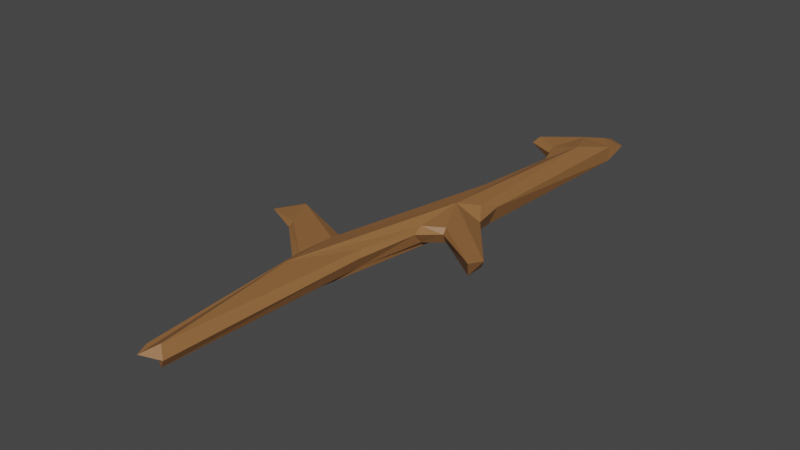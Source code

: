 # Source: stick1.blend  (saved by Blender 2.82.7; exported with 4.5.12 LTS)
import bpy
from mathutils import Matrix  # noqa: F401  (used for matrix-valued properties, if any)

bpy.ops.wm.read_factory_settings(use_empty=True)
scene = bpy.context.scene
scene.name = 'Scene'

# ---- collections
col_collection = bpy.data.collections.new('Collection'); scene.collection.children.link(col_collection)

# ---- materials (node trees are filled in below, after node groups)
mat_material_001 = bpy.data.materials.new('Material.001')
mat_material_001.use_transparent_shadow = False

# ---- material node trees
mat_material_001.use_nodes = True; mat_material_001.node_tree.nodes.clear()
_N = mat_material_001.node_tree.nodes; _L = mat_material_001.node_tree.links
n0 = _N.new('ShaderNodeOutputMaterial'); n0.name = 'Material Output'; n0.location = (300, 300)
n1 = _N.new('ShaderNodeBsdfPrincipled'); n1.name = 'Principled BSDF'; n1.location = (10, 300)
n1.distribution = 'GGX'
n1.subsurface_method = 'BURLEY'
n1.inputs[0].default_value = (0.2884, 0.129, 0.04347, 1.0)
n1.inputs[3].default_value = 1.45
n1.inputs[27].default_value = (0.0, 0.0, 0.0, 1.0)
n1.inputs[28].default_value = 1.0
_L.new(n1.outputs[0], n0.inputs[0])
n0.is_active_output = True

# ---- world
world_world = bpy.data.worlds.new('World'); scene.world = world_world
world_world.use_nodes = True; world_world.node_tree.nodes.clear()
_N = world_world.node_tree.nodes; _L = world_world.node_tree.links
n0 = _N.new('ShaderNodeOutputWorld'); n0.name = 'World Output'; n0.location = (300, 300)
n1 = _N.new('ShaderNodeBackground'); n1.name = 'Background'; n1.location = (10, 300)
n1.inputs[0].default_value = (0.05088, 0.05088, 0.05088, 1.0)
_L.new(n1.outputs[0], n0.inputs[0])
n0.is_active_output = True
world_world.color = (0.05088, 0.05088, 0.05088)
world_world.use_sun_shadow = False
world_world.sun_shadow_jitter_overblur = 0.0

# ---- meshes
me_plane = bpy.data.meshes.new('Plane')
me_plane.from_pydata([(-0.1078, -2.635, 0.1418), (-0.1434, -0.8349, 0.181), (0.1559, -0.831, 0.1823), (0.2059, 0.6726, 0.1902), (0.214, 1.699, 0.0375), (0.1559, -0.831, 0.0375), (0.2062, 0.6636, 0.03791), (-0.143, -0.8189, 0.04013), (0.07321, -2.673, 0.05201), (0.4309, 0.3049, 0.205), (-0.1724, -1.152, 0.1741), (0.4145, -0.1262, 0.03499), (0.5, 0.1164, 0.0375), (0.2036, 1.719, 0.185), (-0.1724, -1.152, 0.02934), (-0.6885, -0.5486, 0.1868), (0.5804, 2.057, 0.04359), (0.5804, 2.058, 0.1761), (0.04921, -2.636, 0.2086), (-0.08743, -1.37, 0.222), (0.2911, 1.448, 0.1823), (0.4389, 2.21, 0.1756), (0.4159, 1.789, 0.2221), (0.4231, 0.4331, -0.0133), (0.298, 2.08, 0.1898), (-0.07775, -2.589, 0.04995), (0.3074, 2.072, 0.03599), (-0.08268, -1.383, -0.02894), (0.3004, 1.485, 0.02897), (0.4394, 2.205, 0.0436), (0.2728, 0.1191, -0.03006), (0.1901, -0.8918, 0.138), (0.1627, 0.6853, 0.138), (0.4493, 2.32, 0.1377), (0.1074, -2.679, 0.1217), (0.6122, 2.235, 0.138), (0.2606, -0.2532, 0.1823), (0.277, 0.1777, 0.2243), (0.2606, -0.2532, 0.0375), (0.4327, -0.1911, 0.1374), (0.5254, 0.1615, 0.138), (0.8545, -0.434, 0.03469), (0.9009, -0.507, 0.1827), (0.4273, -0.1512, 0.1819), (-0.182, -0.7106, 0.138), (-0.2027, -1.2, 0.1299), (0.1867, 1.675, 0.1387), (0.2321, 2.086, 0.138), (-0.9325, -0.629, 0.1053), (-0.774, -0.4769, 0.138), (-0.8919, -0.7163, 0.1417), (-0.5617, -0.8254, 0.03939), (-0.5617, -0.8254, 0.1804), (-0.7412, -0.6504, 0.004889), (-0.05533, 1.778, 0.139), (-0.004007, 1.99, 0.1415), (-0.008811, 1.824, 0.1937), (0.01202, 1.923, 0.03583), (0.4727, 0.4717, 0.138), (0.2669, 1.408, 0.1295), (-0.05301, -2.756, 0.1403), (-0.5723, -0.8629, 0.138), (0.2662, -0.3377, 0.138), (0.9047, -0.3335, 0.08216), (0.9729, -0.407, 0.1859)], [], [(9, 37, 3, 20, 13, 22), (22, 17, 9), (33, 21, 24, 47), (56, 13, 46, 54), (33, 47, 26, 29), (3, 1, 44, 32), (25, 14, 45), (42, 37, 9, 40, 64), (53, 48, 50, 61, 51), (24, 21, 17, 22), (27, 25, 8, 5, 38, 11, 30), (29, 26, 57, 4, 16), (6, 7, 27, 30, 23, 16, 4, 28), (26, 47, 55, 57), (57, 55, 54), (0, 25, 45, 10), (25, 0, 60), (44, 49, 53, 7), (14, 25, 27, 7, 53, 51), (13, 56, 24, 22), (43, 36, 37), (49, 15, 50, 48), (52, 61, 50, 15), (2, 18, 19), (10, 52, 15, 1, 19), (44, 1, 15, 49), (35, 16, 23, 58, 9, 17), (11, 39, 42, 41), (18, 34, 60), (49, 48, 53), (12, 23, 30, 11, 41, 63), (47, 24, 56, 55), (23, 12, 40, 58), (56, 54, 55), (9, 58, 40), (46, 13, 20, 59), (59, 20, 3, 32), (6, 28, 59, 32), (28, 4, 46, 59), (25, 60, 34, 8), (31, 34, 18, 2), (8, 34, 31, 5), (35, 17, 21, 33), (29, 16, 35, 33), (61, 52, 10, 45), (61, 45, 14, 51), (62, 31, 2, 36), (39, 62, 36, 43), (38, 62, 39, 11), (5, 31, 62, 38), (37, 19, 1, 3), (36, 2, 19, 37), (63, 64, 40, 12), (7, 6, 32, 44), (54, 46, 4, 57), (41, 42, 64, 63), (42, 39, 43, 37), (0, 10, 19, 18, 60)])
_uv = me_plane.uv_layers.new(name='UVMap')
_uv.uv.foreach_set('vector', [0.926, 1.0, 0.9373, 0.8103, 0.01193, 0.3496, 0.008488, 0.7172, 0.03507, 1.0, 0.338, 1.0, 0.338, 1.0, 0.7325, 1.0, 0.926, 1.0, 0.2954, 1.0, 0.2685, 1.0, 0.07126, 1.0, 0.009259, 1.0, 0.0001083, 1.0, 0.03507, 1.0, 0.008489, 1.0, 0.0, 1.0, 0.2954, 1.0, 0.009259, 1.0, 0.07431, 1.0, 0.2747, 1.0, 0.1771, 0.9992, 0.02824, 0.9151, 0.0163, 0.903, 0.04278, 0.9977, 0.3007, 0.2197, 0.03704, 0.6019, 0.00463, 0.5642, 1.0, 1.0, 0.6713, 0.9979, 0.926, 1.0, 0.9907, 1.0, 0.9984, 1.0, 0.9211, 0.9216, 0.5628, 0.8368, 0.378, 0.5147, 0.0005787, -0.01713, 1.032, 0.007692, 0.07126, 1.0, 0.2685, 1.0, 0.7325, 1.0, 0.338, 1.0, 0.3724, 0.6993, 0.3007, 0.2197, 0.7227, 0.266, 0.8333, 0.8426, 0.8935, 0.9803, 0.9626, 1.0, 0.66, 0.9913, 0.2747, 1.0, 0.07431, 1.0, 0.0007162, 1.0, 0.03704, 1.0, 0.7326, 1.0, 0.1771, 0.9977, 0.1075, 0.8346, 0.3724, 0.6993, 0.66, 0.9913, 0.8916, 1.0, 0.7326, 1.0, 0.03704, 1.0, 0.1065, 1.0, 0.07431, 1.0, 0.009259, 1.0, 7.397e-06, 1.0, 0.0007162, 1.0, 0.0007162, 1.0, 7.397e-06, 1.0, 0.0, 1.0, 0.1766, 0.1273, 0.3007, 0.2197, 0.00463, 0.5642, 0.0, 0.5833, 0.3007, 0.2197, 0.1766, 0.1273, 0.4943, 0.05646, 0.005099, 0.9954, 0.3332, 0.9408, 0.9211, 0.9216, 0.7683, 0.9998, 0.4766, 0.5207, 0.9894, 0.7768, 0.9939, 0.9905, 0.7683, 0.9998, 0.9211, 0.9216, 1.032, 0.007692, 0.03507, 1.0, 0.0001083, 1.0, 0.07126, 1.0, 0.338, 1.0, 0.9645, 1.0, 0.8935, 0.9826, 0.6713, 0.9979, 0.3332, 0.9408, 0.3304, 0.7272, 0.378, 0.5147, 0.5628, 0.8368, 0.014, 0.6181, 0.0005787, -0.01713, 0.378, 0.5147, 0.3304, 0.7272, 1.0, 1.0, 0.8395, 0.007281, 0.3477, 0.6194, 0.1932, 0.5021, 0.014, 0.6181, 0.0056, 0.7136, 0.014, 0.875, 0.08176, 0.737, 0.005099, 0.9954, 0.014, 0.875, 0.3304, 0.7272, 0.3332, 0.9408, 0.796, 1.0, 0.7326, 1.0, 0.8916, 1.0, 0.9734, 1.0, 0.926, 1.0, 0.7325, 1.0, 0.9626, 1.0, 0.9915, 1.0, 1.0, 1.0, 1.0, 1.0, 0.7281, 0.1292, 0.8155, 0.185, 0.4943, 0.05646, 0.3332, 0.9408, 0.5628, 0.8368, 0.9211, 0.9216, 0.963, 1.0, 0.8916, 1.0, 0.66, 0.9913, 0.9626, 1.0, 1.0, 1.0, 0.9935, 1.0, 0.009259, 1.0, 0.07126, 1.0, 0.0001083, 1.0, 7.397e-06, 1.0, 0.8916, 1.0, 0.963, 1.0, 0.9907, 1.0, 0.9734, 1.0, 0.0001083, 1.0, 0.0, 1.0, 7.397e-06, 1.0, 0.926, 1.0, 0.9734, 1.0, 0.9907, 1.0, 0.008489, 1.0, 0.03507, 1.0, 0.1065, 1.0, 0.02662, 1.0, 0.02662, 1.0, 0.1065, 1.0, 0.1771, 0.9992, 0.04278, 0.9977, 0.1771, 0.9977, 0.1065, 1.0, 0.02662, 1.0, 0.04278, 0.9977, 0.1065, 1.0, 0.03704, 1.0, 0.008489, 1.0, 0.02662, 1.0, 0.3007, 0.2197, 0.4943, 0.05646, 0.8155, 0.185, 0.7227, 0.266, 0.963, 0.8345, 0.8155, 0.185, 0.7281, 0.1292, 0.8333, 0.8333, 0.7227, 0.266, 0.8155, 0.185, 0.963, 0.8345, 0.8333, 0.8426, 0.796, 1.0, 0.7325, 1.0, 0.2685, 1.0, 0.2954, 1.0, 0.2747, 1.0, 0.7326, 1.0, 0.796, 1.0, 0.2954, 1.0, 0.0005787, -0.01713, 0.014, 0.6181, 0.1932, 0.5021, 0.09422, 0.3179, 0.0005787, -0.01713, 0.09422, 0.3179, 0.4766, 0.5207, 1.032, 0.007692, 0.9734, 0.9793, 0.963, 0.8345, 0.8333, 0.8333, 0.8935, 0.9826, 0.9915, 1.0, 0.9734, 0.9793, 0.8935, 0.9826, 0.9645, 1.0, 0.8935, 0.9803, 0.9734, 0.9793, 0.9915, 1.0, 0.9626, 1.0, 0.8333, 0.8426, 0.963, 0.8345, 0.9734, 0.9793, 0.8935, 0.9803, 0.2289, 0.7375, 0.7408, 0.5613, 0.5238, 0.3579, 0.01193, 0.3496, 0.8935, 0.9826, 0.8333, 0.8333, 0.5, 0.9757, 0.6713, 0.9979, 0.9935, 1.0, 0.9984, 1.0, 0.9907, 1.0, 0.963, 1.0, 0.1075, 0.8346, 0.1771, 0.9977, 0.04278, 0.9977, 0.0163, 0.903, 0.0, 1.0, 0.008489, 1.0, 0.03704, 1.0, 0.0007162, 1.0, 1.0, 1.0, 1.0, 1.0, 0.9984, 1.0, 0.9935, 1.0, 1.0, 1.0, 0.9915, 1.0, 0.9645, 1.0, 0.6713, 0.9979, 0.0, 0.0, 0.0, 0.6667, 0.3477, 0.6194, 0.7281, 0.1292, 0.4943, 0.05646])
me_plane.materials.append(mat_material_001)
me_plane.use_remesh_fix_poles = True
me_plane.use_remesh_preserve_attributes = False
me_plane.use_mirror_vertex_groups = False
me_plane.update()

# ---- objects
ob_stick = bpy.data.objects.new('Stick', me_plane)

# ---- transforms, parenting, visibility, modifiers, constraints
ob_stick.location = (0.0, 0.0, 0.0)
ob_stick.lineart.crease_threshold = 0.0

# ---- collection membership
col_collection.objects.link(ob_stick)

# ---- scene / render settings (as saved in the file)
scene.frame_start = 1; scene.frame_end = 250; scene.frame_set(58)
scene.render.engine = 'BLENDER_EEVEE_NEXT'
scene.cycles.use_denoising = False
scene.cycles.samples = 128
scene.cycles.sampling_pattern = 'TABULATED_SOBOL'
scene.cycles.use_adaptive_sampling = False
scene.cycles.use_light_tree = False
scene.view_settings.view_transform = 'Filmic'
bpy.context.view_layer.update()

# ---- added for rendering (the .blend has no active camera and no usable light): camera, sun
cam_auto = bpy.data.cameras.new('AutoCamera')
cam_auto.lens = 50.0
cam_auto.sensor_width = 36.0
cam_auto.clip_end = 1000.0
ob_auto_camera = bpy.data.objects.new('AutoCamera', cam_auto)
scene.collection.objects.link(ob_auto_camera)
ob_auto_camera.location = (5.04259, -6.245, 4.11504)
ob_auto_camera.rotation_euler = (1.09748, -7.21219e-08, 0.694738)
scene.camera = ob_auto_camera
light_auto_sun = bpy.data.lights.new('AutoSun', 'SUN')
light_auto_sun.energy = 3.0
light_auto_sun.angle = 0.0523599
ob_auto_sun = bpy.data.objects.new('AutoSun', light_auto_sun)
scene.collection.objects.link(ob_auto_sun)
ob_auto_sun.rotation_euler = (0.872665, 0.174533, 0.523599)
bpy.context.view_layer.update()
